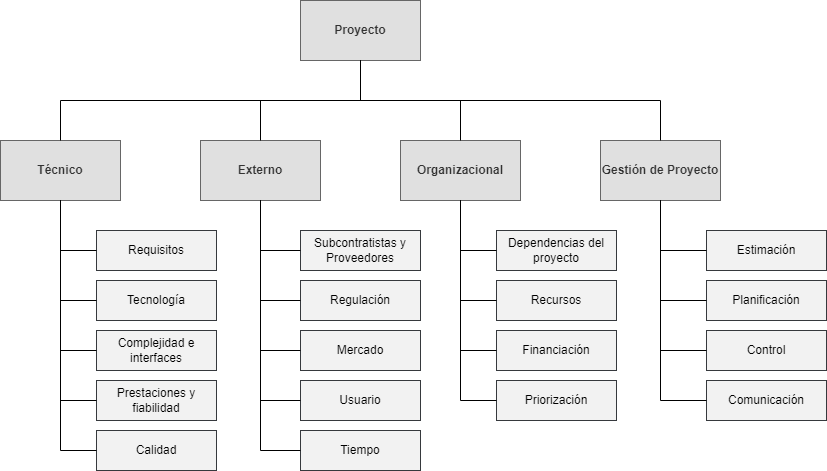

The diagram above was exported from draw.io. Its source (the exported page's mxGraphModel, read from the mxfile embedded in the PNG):
<mxGraphModel dx="2074" dy="1204" grid="1" gridSize="10" guides="1" tooltips="1" connect="1" arrows="1" fold="1" page="1" pageScale="1" pageWidth="827" pageHeight="1169" background="none" math="0" shadow="0">
  <root>
    <mxCell id="0" />
    <mxCell id="1" parent="0" />
    <mxCell id="MjiaWBXvYtHZBTpJzOOx-1" value="Proyecto" style="rounded=0;whiteSpace=wrap;html=1;fillColor=#E0E0E0;fontColor=#333333;strokeColor=#666666;fontSize=12;fontStyle=1" parent="1" vertex="1">
      <mxGeometry x="300" y="300" width="120" height="60" as="geometry" />
    </mxCell>
    <mxCell id="MjiaWBXvYtHZBTpJzOOx-2" value="Técnico" style="rounded=0;whiteSpace=wrap;html=1;fontStyle=1;fillColor=#E0E0E0;fontColor=#333333;strokeColor=#666666;" parent="1" vertex="1">
      <mxGeometry y="440" width="120" height="60" as="geometry" />
    </mxCell>
    <mxCell id="MjiaWBXvYtHZBTpJzOOx-3" value="Externo" style="rounded=0;whiteSpace=wrap;html=1;fontStyle=1;fillColor=#E0E0E0;fontColor=#333333;strokeColor=#666666;" parent="1" vertex="1">
      <mxGeometry x="200" y="440" width="120" height="60" as="geometry" />
    </mxCell>
    <mxCell id="MjiaWBXvYtHZBTpJzOOx-4" value="Organizacional" style="rounded=0;whiteSpace=wrap;html=1;fontStyle=1;fillColor=#E0E0E0;fontColor=#333333;strokeColor=#666666;" parent="1" vertex="1">
      <mxGeometry x="400" y="440" width="120" height="60" as="geometry" />
    </mxCell>
    <mxCell id="MjiaWBXvYtHZBTpJzOOx-5" value="Gestión de Proyecto" style="rounded=0;whiteSpace=wrap;html=1;fontStyle=1;fillColor=#E0E0E0;fontColor=#333333;strokeColor=#666666;" parent="1" vertex="1">
      <mxGeometry x="600" y="440" width="120" height="60" as="geometry" />
    </mxCell>
    <mxCell id="MjiaWBXvYtHZBTpJzOOx-6" value="Requisitos" style="rounded=0;whiteSpace=wrap;html=1;fillColor=#F2F2F2;strokeColor=#36393d;" parent="1" vertex="1">
      <mxGeometry x="96" y="530" width="120" height="40" as="geometry" />
    </mxCell>
    <mxCell id="MjiaWBXvYtHZBTpJzOOx-7" value="Tecnología" style="rounded=0;whiteSpace=wrap;html=1;fillColor=#F2F2F2;strokeColor=#36393d;" parent="1" vertex="1">
      <mxGeometry x="96" y="580" width="120" height="40" as="geometry" />
    </mxCell>
    <mxCell id="MjiaWBXvYtHZBTpJzOOx-8" value="Complejidad e interfaces" style="rounded=0;whiteSpace=wrap;html=1;fillColor=#F2F2F2;strokeColor=#36393d;" parent="1" vertex="1">
      <mxGeometry x="96" y="630" width="120" height="40" as="geometry" />
    </mxCell>
    <mxCell id="MjiaWBXvYtHZBTpJzOOx-9" value="Prestaciones y fiabilidad" style="rounded=0;whiteSpace=wrap;html=1;fillColor=#F2F2F2;strokeColor=#36393d;" parent="1" vertex="1">
      <mxGeometry x="96" y="680" width="120" height="40" as="geometry" />
    </mxCell>
    <mxCell id="MjiaWBXvYtHZBTpJzOOx-10" value="Calidad" style="rounded=0;whiteSpace=wrap;html=1;fillColor=#F2F2F2;strokeColor=#36393d;" parent="1" vertex="1">
      <mxGeometry x="96" y="730" width="120" height="40" as="geometry" />
    </mxCell>
    <mxCell id="MjiaWBXvYtHZBTpJzOOx-11" value="Subcontratistas y Proveedores" style="rounded=0;whiteSpace=wrap;html=1;fillColor=#F2F2F2;strokeColor=#36393d;" parent="1" vertex="1">
      <mxGeometry x="300" y="530" width="120" height="40" as="geometry" />
    </mxCell>
    <mxCell id="MjiaWBXvYtHZBTpJzOOx-12" value="Regulación" style="rounded=0;whiteSpace=wrap;html=1;fillColor=#F2F2F2;strokeColor=#36393d;" parent="1" vertex="1">
      <mxGeometry x="300" y="580" width="120" height="40" as="geometry" />
    </mxCell>
    <mxCell id="MjiaWBXvYtHZBTpJzOOx-13" value="Mercado" style="rounded=0;whiteSpace=wrap;html=1;fillColor=#F2F2F2;strokeColor=#36393d;" parent="1" vertex="1">
      <mxGeometry x="300" y="630" width="120" height="40" as="geometry" />
    </mxCell>
    <mxCell id="MjiaWBXvYtHZBTpJzOOx-14" value="Usuario" style="rounded=0;whiteSpace=wrap;html=1;fillColor=#F2F2F2;strokeColor=#36393d;" parent="1" vertex="1">
      <mxGeometry x="300" y="680" width="120" height="40" as="geometry" />
    </mxCell>
    <mxCell id="MjiaWBXvYtHZBTpJzOOx-15" value="Tiempo" style="rounded=0;whiteSpace=wrap;html=1;fillColor=#F2F2F2;strokeColor=#36393d;" parent="1" vertex="1">
      <mxGeometry x="300" y="730" width="120" height="40" as="geometry" />
    </mxCell>
    <mxCell id="MjiaWBXvYtHZBTpJzOOx-16" value="Dependencias del proyecto" style="rounded=0;whiteSpace=wrap;html=1;fillColor=#F2F2F2;strokeColor=#36393d;" parent="1" vertex="1">
      <mxGeometry x="496" y="530" width="120" height="40" as="geometry" />
    </mxCell>
    <mxCell id="MjiaWBXvYtHZBTpJzOOx-17" value="Recursos" style="rounded=0;whiteSpace=wrap;html=1;fillColor=#F2F2F2;strokeColor=#36393d;" parent="1" vertex="1">
      <mxGeometry x="496" y="580" width="120" height="40" as="geometry" />
    </mxCell>
    <mxCell id="MjiaWBXvYtHZBTpJzOOx-18" value="Financiación" style="rounded=0;whiteSpace=wrap;html=1;fillColor=#F2F2F2;strokeColor=#36393d;" parent="1" vertex="1">
      <mxGeometry x="496" y="630" width="120" height="40" as="geometry" />
    </mxCell>
    <mxCell id="MjiaWBXvYtHZBTpJzOOx-19" value="Priorización" style="rounded=0;whiteSpace=wrap;html=1;fillColor=#F2F2F2;strokeColor=#36393d;" parent="1" vertex="1">
      <mxGeometry x="496" y="680" width="120" height="40" as="geometry" />
    </mxCell>
    <mxCell id="MjiaWBXvYtHZBTpJzOOx-21" value="Estimación" style="rounded=0;whiteSpace=wrap;html=1;fillColor=#F2F2F2;strokeColor=#36393d;" parent="1" vertex="1">
      <mxGeometry x="706" y="530" width="120" height="40" as="geometry" />
    </mxCell>
    <mxCell id="MjiaWBXvYtHZBTpJzOOx-22" value="Planificación" style="rounded=0;whiteSpace=wrap;html=1;fillColor=#F2F2F2;strokeColor=#36393d;" parent="1" vertex="1">
      <mxGeometry x="706" y="580" width="120" height="40" as="geometry" />
    </mxCell>
    <mxCell id="MjiaWBXvYtHZBTpJzOOx-23" value="Control" style="rounded=0;whiteSpace=wrap;html=1;fillColor=#F2F2F2;strokeColor=#36393d;" parent="1" vertex="1">
      <mxGeometry x="706" y="630" width="120" height="40" as="geometry" />
    </mxCell>
    <mxCell id="MjiaWBXvYtHZBTpJzOOx-24" value="Comunicación" style="rounded=0;whiteSpace=wrap;html=1;fillColor=#F2F2F2;strokeColor=#36393d;" parent="1" vertex="1">
      <mxGeometry x="706" y="680" width="120" height="40" as="geometry" />
    </mxCell>
    <mxCell id="MjiaWBXvYtHZBTpJzOOx-25" value="" style="endArrow=none;html=1;rounded=0;entryX=0.5;entryY=1;entryDx=0;entryDy=0;exitX=0.5;exitY=0;exitDx=0;exitDy=0;" parent="1" source="MjiaWBXvYtHZBTpJzOOx-3" target="MjiaWBXvYtHZBTpJzOOx-1" edge="1">
      <mxGeometry width="50" height="50" relative="1" as="geometry">
        <mxPoint x="310" y="420" as="sourcePoint" />
        <mxPoint x="360" y="370" as="targetPoint" />
        <Array as="points">
          <mxPoint x="260" y="400" />
          <mxPoint x="360" y="400" />
        </Array>
      </mxGeometry>
    </mxCell>
    <mxCell id="MjiaWBXvYtHZBTpJzOOx-26" value="" style="endArrow=none;html=1;rounded=0;entryX=0.5;entryY=1;entryDx=0;entryDy=0;exitX=0.5;exitY=0;exitDx=0;exitDy=0;" parent="1" source="MjiaWBXvYtHZBTpJzOOx-4" target="MjiaWBXvYtHZBTpJzOOx-1" edge="1">
      <mxGeometry width="50" height="50" relative="1" as="geometry">
        <mxPoint x="270" y="450" as="sourcePoint" />
        <mxPoint x="370" y="370" as="targetPoint" />
        <Array as="points">
          <mxPoint x="460" y="400" />
          <mxPoint x="360" y="400" />
        </Array>
      </mxGeometry>
    </mxCell>
    <mxCell id="MjiaWBXvYtHZBTpJzOOx-27" value="" style="endArrow=none;html=1;rounded=0;entryX=0.5;entryY=1;entryDx=0;entryDy=0;exitX=0.5;exitY=0;exitDx=0;exitDy=0;" parent="1" source="MjiaWBXvYtHZBTpJzOOx-5" target="MjiaWBXvYtHZBTpJzOOx-1" edge="1">
      <mxGeometry width="50" height="50" relative="1" as="geometry">
        <mxPoint x="280" y="460" as="sourcePoint" />
        <mxPoint x="380" y="380" as="targetPoint" />
        <Array as="points">
          <mxPoint x="660" y="400" />
          <mxPoint x="360" y="400" />
        </Array>
      </mxGeometry>
    </mxCell>
    <mxCell id="MjiaWBXvYtHZBTpJzOOx-28" value="" style="endArrow=none;html=1;rounded=0;entryX=0.5;entryY=1;entryDx=0;entryDy=0;exitX=0.5;exitY=0;exitDx=0;exitDy=0;" parent="1" source="MjiaWBXvYtHZBTpJzOOx-2" target="MjiaWBXvYtHZBTpJzOOx-1" edge="1">
      <mxGeometry width="50" height="50" relative="1" as="geometry">
        <mxPoint x="290" y="470" as="sourcePoint" />
        <mxPoint x="390" y="390" as="targetPoint" />
        <Array as="points">
          <mxPoint x="60" y="400" />
          <mxPoint x="360" y="400" />
        </Array>
      </mxGeometry>
    </mxCell>
    <mxCell id="MjiaWBXvYtHZBTpJzOOx-30" value="" style="endArrow=none;html=1;rounded=0;exitX=0.5;exitY=1;exitDx=0;exitDy=0;entryX=0;entryY=0.5;entryDx=0;entryDy=0;" parent="1" source="MjiaWBXvYtHZBTpJzOOx-2" target="MjiaWBXvYtHZBTpJzOOx-6" edge="1">
      <mxGeometry width="50" height="50" relative="1" as="geometry">
        <mxPoint x="326" y="350" as="sourcePoint" />
        <mxPoint x="376" y="300" as="targetPoint" />
        <Array as="points">
          <mxPoint x="60" y="550" />
        </Array>
      </mxGeometry>
    </mxCell>
    <mxCell id="MjiaWBXvYtHZBTpJzOOx-31" value="" style="endArrow=none;html=1;rounded=0;exitX=0.5;exitY=1;exitDx=0;exitDy=0;entryX=0;entryY=0.5;entryDx=0;entryDy=0;" parent="1" source="MjiaWBXvYtHZBTpJzOOx-2" target="MjiaWBXvYtHZBTpJzOOx-7" edge="1">
      <mxGeometry width="50" height="50" relative="1" as="geometry">
        <mxPoint x="70" y="510" as="sourcePoint" />
        <mxPoint x="106" y="560" as="targetPoint" />
        <Array as="points">
          <mxPoint x="60" y="600" />
        </Array>
      </mxGeometry>
    </mxCell>
    <mxCell id="MjiaWBXvYtHZBTpJzOOx-32" value="" style="endArrow=none;html=1;rounded=0;entryX=0;entryY=0.5;entryDx=0;entryDy=0;exitX=0.5;exitY=1;exitDx=0;exitDy=0;" parent="1" source="MjiaWBXvYtHZBTpJzOOx-2" target="MjiaWBXvYtHZBTpJzOOx-8" edge="1">
      <mxGeometry width="50" height="50" relative="1" as="geometry">
        <mxPoint x="146" y="650" as="sourcePoint" />
        <mxPoint x="196" y="600" as="targetPoint" />
        <Array as="points">
          <mxPoint x="60" y="650" />
        </Array>
      </mxGeometry>
    </mxCell>
    <mxCell id="MjiaWBXvYtHZBTpJzOOx-33" value="" style="endArrow=none;html=1;rounded=0;exitX=0;exitY=0.5;exitDx=0;exitDy=0;entryX=0.5;entryY=1;entryDx=0;entryDy=0;" parent="1" source="MjiaWBXvYtHZBTpJzOOx-9" target="MjiaWBXvYtHZBTpJzOOx-2" edge="1">
      <mxGeometry width="50" height="50" relative="1" as="geometry">
        <mxPoint x="146" y="650" as="sourcePoint" />
        <mxPoint x="196" y="600" as="targetPoint" />
        <Array as="points">
          <mxPoint x="60" y="700" />
        </Array>
      </mxGeometry>
    </mxCell>
    <mxCell id="MjiaWBXvYtHZBTpJzOOx-34" value="" style="endArrow=none;html=1;rounded=0;exitX=0;exitY=0.5;exitDx=0;exitDy=0;entryX=0.5;entryY=1;entryDx=0;entryDy=0;" parent="1" source="MjiaWBXvYtHZBTpJzOOx-10" target="MjiaWBXvYtHZBTpJzOOx-2" edge="1">
      <mxGeometry width="50" height="50" relative="1" as="geometry">
        <mxPoint x="146" y="650" as="sourcePoint" />
        <mxPoint x="196" y="600" as="targetPoint" />
        <Array as="points">
          <mxPoint x="60" y="750" />
        </Array>
      </mxGeometry>
    </mxCell>
    <mxCell id="MjiaWBXvYtHZBTpJzOOx-35" value="" style="endArrow=none;html=1;rounded=0;exitX=0.5;exitY=1;exitDx=0;exitDy=0;entryX=0;entryY=0.5;entryDx=0;entryDy=0;" parent="1" source="MjiaWBXvYtHZBTpJzOOx-3" target="MjiaWBXvYtHZBTpJzOOx-11" edge="1">
      <mxGeometry width="50" height="50" relative="1" as="geometry">
        <mxPoint x="256" y="500" as="sourcePoint" />
        <mxPoint x="292" y="550" as="targetPoint" />
        <Array as="points">
          <mxPoint x="260" y="550" />
        </Array>
      </mxGeometry>
    </mxCell>
    <mxCell id="MjiaWBXvYtHZBTpJzOOx-36" value="" style="endArrow=none;html=1;rounded=0;entryX=0;entryY=0.5;entryDx=0;entryDy=0;exitX=0.5;exitY=1;exitDx=0;exitDy=0;" parent="1" source="MjiaWBXvYtHZBTpJzOOx-3" target="MjiaWBXvYtHZBTpJzOOx-12" edge="1">
      <mxGeometry width="50" height="50" relative="1" as="geometry">
        <mxPoint x="256" y="500" as="sourcePoint" />
        <mxPoint x="292" y="600" as="targetPoint" />
        <Array as="points">
          <mxPoint x="260" y="600" />
        </Array>
      </mxGeometry>
    </mxCell>
    <mxCell id="MjiaWBXvYtHZBTpJzOOx-37" value="" style="endArrow=none;html=1;rounded=0;entryX=0;entryY=0.5;entryDx=0;entryDy=0;exitX=0.5;exitY=1;exitDx=0;exitDy=0;" parent="1" source="MjiaWBXvYtHZBTpJzOOx-3" target="MjiaWBXvYtHZBTpJzOOx-13" edge="1">
      <mxGeometry width="50" height="50" relative="1" as="geometry">
        <mxPoint x="256" y="500" as="sourcePoint" />
        <mxPoint x="292" y="650" as="targetPoint" />
        <Array as="points">
          <mxPoint x="260" y="650" />
        </Array>
      </mxGeometry>
    </mxCell>
    <mxCell id="MjiaWBXvYtHZBTpJzOOx-38" value="" style="endArrow=none;html=1;rounded=0;exitX=0;exitY=0.5;exitDx=0;exitDy=0;entryX=0.5;entryY=1;entryDx=0;entryDy=0;" parent="1" source="MjiaWBXvYtHZBTpJzOOx-14" target="MjiaWBXvYtHZBTpJzOOx-3" edge="1">
      <mxGeometry width="50" height="50" relative="1" as="geometry">
        <mxPoint x="292" y="700" as="sourcePoint" />
        <mxPoint x="256" y="500" as="targetPoint" />
        <Array as="points">
          <mxPoint x="260" y="700" />
        </Array>
      </mxGeometry>
    </mxCell>
    <mxCell id="MjiaWBXvYtHZBTpJzOOx-39" value="" style="endArrow=none;html=1;rounded=0;exitX=0;exitY=0.5;exitDx=0;exitDy=0;entryX=0.5;entryY=1;entryDx=0;entryDy=0;" parent="1" source="MjiaWBXvYtHZBTpJzOOx-15" target="MjiaWBXvYtHZBTpJzOOx-3" edge="1">
      <mxGeometry width="50" height="50" relative="1" as="geometry">
        <mxPoint x="292" y="750" as="sourcePoint" />
        <mxPoint x="256" y="500" as="targetPoint" />
        <Array as="points">
          <mxPoint x="260" y="750" />
        </Array>
      </mxGeometry>
    </mxCell>
    <mxCell id="MjiaWBXvYtHZBTpJzOOx-41" value="" style="endArrow=none;html=1;rounded=0;entryX=0;entryY=0.5;entryDx=0;entryDy=0;exitX=0.5;exitY=1;exitDx=0;exitDy=0;" parent="1" source="MjiaWBXvYtHZBTpJzOOx-4" target="MjiaWBXvYtHZBTpJzOOx-16" edge="1">
      <mxGeometry width="50" height="50" relative="1" as="geometry">
        <mxPoint x="206" y="650" as="sourcePoint" />
        <mxPoint x="256" y="600" as="targetPoint" />
        <Array as="points">
          <mxPoint x="460" y="550" />
        </Array>
      </mxGeometry>
    </mxCell>
    <mxCell id="MjiaWBXvYtHZBTpJzOOx-42" value="" style="endArrow=none;html=1;rounded=0;entryX=0;entryY=0.5;entryDx=0;entryDy=0;exitX=0.5;exitY=1;exitDx=0;exitDy=0;" parent="1" source="MjiaWBXvYtHZBTpJzOOx-4" target="MjiaWBXvYtHZBTpJzOOx-17" edge="1">
      <mxGeometry width="50" height="50" relative="1" as="geometry">
        <mxPoint x="206" y="650" as="sourcePoint" />
        <mxPoint x="256" y="600" as="targetPoint" />
        <Array as="points">
          <mxPoint x="460" y="600" />
        </Array>
      </mxGeometry>
    </mxCell>
    <mxCell id="MjiaWBXvYtHZBTpJzOOx-43" value="" style="endArrow=none;html=1;rounded=0;entryX=0;entryY=0.5;entryDx=0;entryDy=0;exitX=0.5;exitY=1;exitDx=0;exitDy=0;" parent="1" source="MjiaWBXvYtHZBTpJzOOx-4" target="MjiaWBXvYtHZBTpJzOOx-18" edge="1">
      <mxGeometry width="50" height="50" relative="1" as="geometry">
        <mxPoint x="206" y="650" as="sourcePoint" />
        <mxPoint x="256" y="600" as="targetPoint" />
        <Array as="points">
          <mxPoint x="460" y="650" />
        </Array>
      </mxGeometry>
    </mxCell>
    <mxCell id="MjiaWBXvYtHZBTpJzOOx-44" value="" style="endArrow=none;html=1;rounded=0;entryX=0;entryY=0.5;entryDx=0;entryDy=0;exitX=0.5;exitY=1;exitDx=0;exitDy=0;" parent="1" source="MjiaWBXvYtHZBTpJzOOx-4" target="MjiaWBXvYtHZBTpJzOOx-19" edge="1">
      <mxGeometry width="50" height="50" relative="1" as="geometry">
        <mxPoint x="206" y="650" as="sourcePoint" />
        <mxPoint x="256" y="600" as="targetPoint" />
        <Array as="points">
          <mxPoint x="460" y="700" />
        </Array>
      </mxGeometry>
    </mxCell>
    <mxCell id="MjiaWBXvYtHZBTpJzOOx-45" value="" style="endArrow=none;html=1;rounded=0;entryX=0;entryY=0.5;entryDx=0;entryDy=0;exitX=0.5;exitY=1;exitDx=0;exitDy=0;" parent="1" source="MjiaWBXvYtHZBTpJzOOx-5" target="MjiaWBXvYtHZBTpJzOOx-21" edge="1">
      <mxGeometry width="50" height="50" relative="1" as="geometry">
        <mxPoint x="336" y="630" as="sourcePoint" />
        <mxPoint x="386" y="580" as="targetPoint" />
        <Array as="points">
          <mxPoint x="660" y="550" />
        </Array>
      </mxGeometry>
    </mxCell>
    <mxCell id="MjiaWBXvYtHZBTpJzOOx-46" value="" style="endArrow=none;html=1;rounded=0;entryX=0;entryY=0.5;entryDx=0;entryDy=0;exitX=0.5;exitY=1;exitDx=0;exitDy=0;" parent="1" source="MjiaWBXvYtHZBTpJzOOx-5" target="MjiaWBXvYtHZBTpJzOOx-22" edge="1">
      <mxGeometry width="50" height="50" relative="1" as="geometry">
        <mxPoint x="336" y="630" as="sourcePoint" />
        <mxPoint x="386" y="580" as="targetPoint" />
        <Array as="points">
          <mxPoint x="660" y="600" />
        </Array>
      </mxGeometry>
    </mxCell>
    <mxCell id="MjiaWBXvYtHZBTpJzOOx-47" value="" style="endArrow=none;html=1;rounded=0;entryX=0;entryY=0.5;entryDx=0;entryDy=0;exitX=0.5;exitY=1;exitDx=0;exitDy=0;" parent="1" source="MjiaWBXvYtHZBTpJzOOx-5" target="MjiaWBXvYtHZBTpJzOOx-23" edge="1">
      <mxGeometry width="50" height="50" relative="1" as="geometry">
        <mxPoint x="336" y="630" as="sourcePoint" />
        <mxPoint x="386" y="580" as="targetPoint" />
        <Array as="points">
          <mxPoint x="660" y="650" />
        </Array>
      </mxGeometry>
    </mxCell>
    <mxCell id="MjiaWBXvYtHZBTpJzOOx-48" value="" style="endArrow=none;html=1;rounded=0;entryX=0;entryY=0.5;entryDx=0;entryDy=0;exitX=0.5;exitY=1;exitDx=0;exitDy=0;" parent="1" source="MjiaWBXvYtHZBTpJzOOx-5" target="MjiaWBXvYtHZBTpJzOOx-24" edge="1">
      <mxGeometry width="50" height="50" relative="1" as="geometry">
        <mxPoint x="336" y="630" as="sourcePoint" />
        <mxPoint x="386" y="580" as="targetPoint" />
        <Array as="points">
          <mxPoint x="660" y="700" />
        </Array>
      </mxGeometry>
    </mxCell>
  </root>
</mxGraphModel>